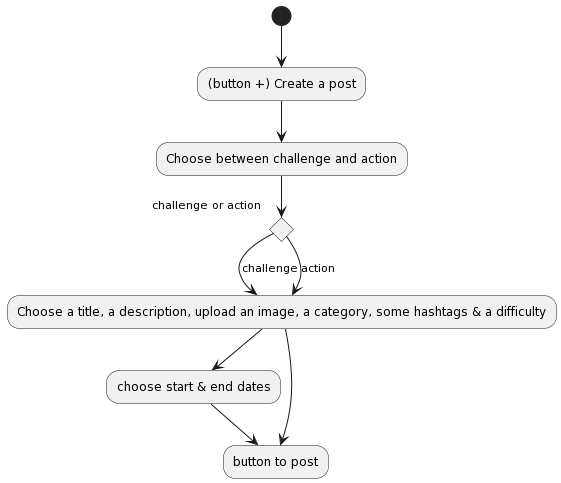

The diagram above was rendered by PlantUML. Its source (embedded in the PNG):
@startuml
(*) --> "(button +) Create a post"
--> "Choose between challenge and action"



if "challenge or action"
-d-> [challenge] "Choose a title, a description, upload an image, a category, some hashtags & a difficulty"
--> "choose start & end dates"
--> "button to post"

else 
-d->[action] "Choose a title, a description, upload an image, a category, some hashtags & a difficulty"
--> "button to post"

endif
@enduml